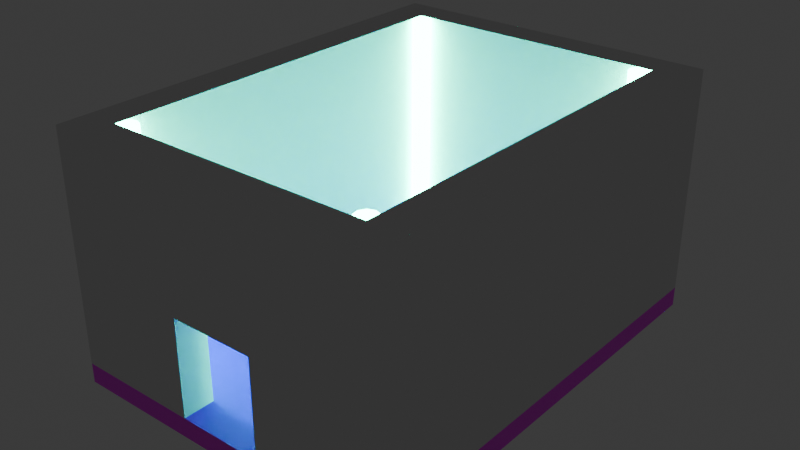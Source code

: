 # Source: room.blend  (saved by Blender 5.0.119; exported with 4.5.12 LTS)
import bpy
from mathutils import Matrix  # noqa: F401  (used for matrix-valued properties, if any)

bpy.ops.wm.read_factory_settings(use_empty=True)
scene = bpy.context.scene
scene.name = 'Scene'

# ---- collections
col_collection = bpy.data.collections.new('Collection'); scene.collection.children.link(col_collection)

# ---- images (referenced by path relative to the original .blend; pixels are not part of the script)
import os
ASSET_DIR = os.environ.get("B2B_ASSET_DIR", "")  # directory of the original .blend (textures are referenced by path, not embedded)
HERE = os.path.dirname(os.path.abspath(__file__))  # packed textures are extracted next to this script under _unpacked/

def load_image(name, relpath, width, height, colorspace="sRGB"):
    """Load a texture the original file referenced (path relative to the .blend, or extracted next to this script)."""
    p = next((c for c in (os.path.join(HERE, relpath), os.path.join(ASSET_DIR, relpath)) if relpath and os.path.exists(c)), "")
    if p:
        img = bpy.data.images.load(p, check_existing=True)
        img.name = name
    else:  # same state as the original file: an image datablock whose file is absent (Cycles renders it pink)
        img = bpy.data.images.new(name, width, height)
        img.source = "FILE"
        img.filepath = "//" + (relpath or name)
    img.colorspace_settings.name = colorspace
    return img
img_walls = load_image('walls', 'room/textures/Gemini_Generated_Image_dl5lntdl5lntdl5l.png', 1024, 1024, 'sRGB')

# ---- materials (node trees are filled in below, after node groups)
mat_material = bpy.data.materials.new('Material')
mat_lights = bpy.data.materials.new('lights')

# ---- material node trees
mat_material.use_nodes = True; mat_material.node_tree.nodes.clear()
_N = mat_material.node_tree.nodes; _L = mat_material.node_tree.links
n0 = _N.new('ShaderNodeBsdfPrincipled'); n0.name = 'Principled BSDF'; n0.location = (-200, 100)
n1 = _N.new('ShaderNodeOutputMaterial'); n1.name = 'Material Output'; n1.location = (200, 100)
n2 = _N.new('ShaderNodeTexImage'); n2.name = 'Image Texture'; n2.location = (-490, 80)
n2.image = img_walls
_L.new(n0.outputs[0], n1.inputs[0])
_L.new(n2.outputs[0], n0.inputs[0])
n1.is_active_output = True
mat_lights.use_nodes = True; mat_lights.node_tree.nodes.clear()
_N = mat_lights.node_tree.nodes; _L = mat_lights.node_tree.links
n0 = _N.new('ShaderNodeBsdfPrincipled'); n0.name = 'Principled BSDF'; n0.location = (-200, 100)
n0.inputs[27].default_value = (0.0, 1.0, 0.5489, 1.0)
n0.inputs[28].default_value = 47.7
n1 = _N.new('ShaderNodeOutputMaterial'); n1.name = 'Material Output'; n1.location = (200, 100)
_L.new(n0.outputs[0], n1.inputs[0])
n1.is_active_output = True

# ---- world
world_world = bpy.data.worlds.new('World'); scene.world = world_world
world_world.use_nodes = True; world_world.node_tree.nodes.clear()
_N = world_world.node_tree.nodes; _L = world_world.node_tree.links
n0 = _N.new('ShaderNodeOutputWorld'); n0.name = 'World Output'; n0.location = (200, 100)
n1 = _N.new('ShaderNodeBackground'); n1.name = 'Background'; n1.location = (-200, 100)
n1.inputs[0].default_value = (0.05088, 0.05088, 0.05088, 1.0)
_L.new(n1.outputs[0], n0.inputs[0])
n0.is_active_output = True
world_world.color = (0.05088, 0.05088, 0.05088)
world_world.sun_shadow_jitter_overblur = 0.0

# ---- meshes
me_cube_001 = bpy.data.meshes.new('Cube.001')
me_cube_001.from_pydata([(-1.0, -1.0, -1.0), (-1.0, -1.0, 1.0), (-1.0, 1.0, -1.0), (-1.0, 1.0, 1.0), (1.0, -1.0, -1.0), (1.0, -1.0, 1.0), (1.0, 1.0, -1.0), (1.0, 1.0, 1.0)], [], [(0, 1, 3, 2), (2, 3, 7, 6), (6, 7, 5, 4), (4, 5, 1, 0), (2, 6, 4, 0), (7, 3, 1, 5)])
_uv = me_cube_001.uv_layers.new(name='UVMap')
_uv.uv.foreach_set('vector', [0.0, 0.0, 0.0, 1.0, 1.0, 1.0, 1.0, 0.0, 0.0, 0.0, 0.0, 1.0, 1.0, 1.0, 1.0, 0.0, 1.0, 0.0, 1.0, 1.0, 0.0, 1.0, 0.0, 0.0, 1.0, 0.0, 1.0, 1.0, 0.0, 1.0, 0.0, 0.0, 0.0, 1.0, 1.0, 1.0, 1.0, 0.0, 0.0, 0.0, 1.0, 1.0, 0.0, 1.0, 0.0, 0.0, 1.0, 0.0])
me_cube_001.materials.append(mat_material)
me_cube_001.update()
me_cube_002 = bpy.data.meshes.new('Cube.002')
me_cube_002.from_pydata([(8.958, 12.28, -11.53), (8.958, 12.28, 11.53), (8.958, 14.28, -11.53), (8.958, 14.28, 11.53), (7.17, 14.28, 11.53), (7.17, 12.28, -11.53), (7.17, 14.28, -11.53), (7.17, 12.28, 11.53), (8.958, -14.07, 11.53), (8.958, -14.07, -11.53), (7.17, -14.07, -11.53), (7.17, -14.07, 11.53)], [], [(6, 4, 3, 2), (2, 3, 1, 0), (6, 2, 0, 5), (7, 5, 10, 11), (3, 4, 7, 1), (5, 7, 4, 6), (9, 8, 11, 10), (0, 1, 8, 9), (1, 7, 11, 8), (5, 0, 9, 10)])
_uv = me_cube_002.uv_layers.new(name='UVMap')
_uv.uv.foreach_set('vector', [0.6384, 0.1889, 0.6384, 1.002, 0.7015, 1.002, 0.7015, 0.1889, 0.9981, 0.1889, 0.9981, 1.002, 0.9276, 1.002, 0.9276, 0.1889, 0.6384, 0.9239, 0.7015, 0.9239, 0.7015, 0.8534, 0.6384, 0.8534, 0.9276, 1.002, 0.9276, 0.1889, -0.001857, 0.1889, -0.001857, 1.002, 0.7015, 0.9239, 0.6384, 0.9239, 0.6384, 0.8534, 0.7015, 0.8534, 0.9276, 0.1889, 0.9276, 1.002, 0.9981, 1.002, 0.9981, 0.1889, 0.7015, 0.1889, 0.7015, 1.002, 0.6384, 1.002, 0.6384, 0.1889, 0.9276, 0.1889, 0.9276, 1.002, -0.001857, 1.002, -0.001857, 0.1889, 0.7015, 0.8534, 0.6384, 0.8534, 0.6384, -0.07608, 0.7015, -0.07608, 0.6384, 0.8534, 0.7015, 0.8534, 0.7015, -0.07608, 0.6384, -0.07608])
me_cube_002.update()
me_cube_003 = bpy.data.meshes.new('Cube.003')
me_cube_003.from_pydata([(7.17, 14.28, 11.53), (7.17, 12.28, -11.53), (7.17, 14.28, -11.53), (7.17, 12.28, 11.53), (-6.884, 14.28, 11.53), (-6.884, 12.28, -11.53), (-6.884, 14.28, -11.53), (-6.884, 12.28, 11.53)], [], [(1, 3, 7, 5), (3, 0, 4, 7), (2, 6, 4, 0), (1, 5, 6, 2), (1, 2, 0, 3), (5, 7, 4, 6)])
_uv = me_cube_003.uv_layers.new(name='UVMap')
_uv.uv.foreach_set('vector', [0.8047, 0.0, 0.8047, 1.0, 0.1953, 1.0, 0.1953, 0.0, 0.8047, 0.4566, 0.8047, 0.5434, 0.1953, 0.5434, 0.1953, 0.4566, 0.8047, 0.0, 0.1953, 0.0, 0.1953, 1.0, 0.8047, 1.0, 0.8047, 0.4566, 0.1953, 0.4566, 0.1953, 0.5434, 0.8047, 0.5434, 0.4566, 0.0, 0.5434, 0.0, 0.5434, 1.0, 0.4566, 1.0, 0.4566, 0.0, 0.4566, 1.0, 0.5434, 1.0, 0.5434, 0.0])
me_cube_003.update()
me_cube_004 = bpy.data.meshes.new('Cube.004')
me_cube_004.from_pydata([(2.364, -12.1, -11.53), (2.364, -12.1, 11.53), (2.364, -14.07, 11.53), (2.364, -14.07, -1.71), (7.17, -14.07, -11.53), (2.364, -14.07, -11.53), (2.364, -12.1, -1.71), (7.17, -14.07, 11.53), (0.1428, -14.07, -1.71), (0.1428, -12.1, -1.71), (7.17, -12.1, -1.71), (7.17, -14.07, -1.71), (7.17, -12.1, 11.53), (7.17, -12.1, -11.53), (0.1428, -14.07, 11.53), (0.1428, -12.1, 11.53), (-2.078, -12.1, -11.53), (-2.078, -12.1, 11.53), (-2.078, -14.07, 11.53), (-2.078, -14.07, -1.71), (-6.884, -14.07, -11.53), (-2.078, -14.07, -11.53), (-2.078, -12.1, -1.71), (-6.884, -14.07, 11.53), (-6.884, -12.1, -1.71), (-6.884, -14.07, -1.71), (-6.884, -12.1, 11.53), (-6.884, -12.1, -11.53)], [(7, 4), (23, 20)], [(3, 8, 9, 6), (9, 15, 1, 6), (3, 5, 4, 11), (5, 3, 6, 0), (15, 14, 2, 1), (10, 12, 7, 11), (1, 2, 7, 12), (6, 1, 12, 10), (5, 0, 13, 4), (13, 10, 11, 4), (0, 6, 10, 13), (2, 3, 11, 7), (14, 8, 3, 2), (19, 22, 9, 8), (9, 22, 17, 15), (19, 25, 20, 21), (21, 16, 22, 19), (15, 17, 18, 14), (24, 25, 23, 26), (17, 26, 23, 18), (22, 24, 26, 17), (21, 20, 27, 16), (27, 20, 25, 24), (16, 27, 24, 22), (18, 23, 25, 19), (14, 18, 19, 8)])
_uv = me_cube_004.uv_layers.new(name='UVMap')
_uv.uv.foreach_set('vector', [0.5963, 0.4573, 0.5, 0.4573, 0.5, 0.5427, 0.5963, 0.5427, 0.5, 0.3995, 0.5, 0.9737, 0.5963, 0.9737, 0.5963, 0.3995, 0.5963, 0.3995, 0.5963, -0.02633, 0.8047, -0.02633, 0.8047, 0.3995, 0.4573, -0.02633, 0.4573, 0.3995, 0.5427, 0.3995, 0.5427, -0.02633, 0.5, 0.5427, 0.5, 0.4573, 0.5963, 0.4573, 0.5963, 0.5427, 0.5427, 0.3995, 0.5427, 0.9737, 0.4573, 0.9737, 0.4573, 0.3995, 0.5963, 0.5427, 0.5963, 0.4573, 0.8047, 0.4573, 0.8047, 0.5427, 0.5963, 0.3995, 0.5963, 0.9737, 0.8047, 0.9737, 0.8047, 0.3995, 0.5963, 0.4573, 0.5963, 0.5427, 0.8047, 0.5427, 0.8047, 0.4573, 0.5427, -0.02633, 0.5427, 0.3995, 0.4573, 0.3995, 0.4573, -0.02633, 0.5963, -0.02633, 0.5963, 0.3995, 0.8047, 0.3995, 0.8047, -0.02633, 0.5963, 0.9737, 0.5963, 0.3995, 0.8047, 0.3995, 0.8047, 0.9737, 0.5, 0.9737, 0.5, 0.3995, 0.5963, 0.3995, 0.5963, 0.9737, 0.4037, 0.4573, 0.4037, 0.5427, 0.5, 0.5427, 0.5, 0.4573, 0.5, 0.3995, 0.4037, 0.3995, 0.4037, 0.9737, 0.5, 0.9737, 0.4037, 0.3995, 0.1953, 0.3995, 0.1953, -0.02633, 0.4037, -0.02633, 0.4573, -0.02633, 0.5427, -0.02633, 0.5427, 0.3995, 0.4573, 0.3995, 0.5, 0.5427, 0.4037, 0.5427, 0.4037, 0.4573, 0.5, 0.4573, 0.5427, 0.3995, 0.4573, 0.3995, 0.4573, 0.9737, 0.5427, 0.9737, 0.4037, 0.5427, 0.1953, 0.5427, 0.1953, 0.4573, 0.4037, 0.4573, 0.4037, 0.3995, 0.1953, 0.3995, 0.1953, 0.9737, 0.4037, 0.9737, 0.4037, 0.4573, 0.1953, 0.4573, 0.1953, 0.5427, 0.4037, 0.5427, 0.5427, -0.02633, 0.4573, -0.02633, 0.4573, 0.3995, 0.5427, 0.3995, 0.4037, -0.02633, 0.1953, -0.02633, 0.1953, 0.3995, 0.4037, 0.3995, 0.4037, 0.9737, 0.1953, 0.9737, 0.1953, 0.3995, 0.4037, 0.3995, 0.5, 0.9737, 0.4037, 0.9737, 0.4037, 0.3995, 0.5, 0.3995])
me_cube_004.materials.append(None)
me_cube_004.update()
me_cube_005 = bpy.data.meshes.new('Cube.005')
me_cube_005.from_pydata([(-8.673, 12.28, -11.53), (-8.673, 12.28, 11.53), (-8.673, 14.28, -11.53), (-8.673, 14.28, 11.53), (-6.884, 14.28, 11.53), (-6.884, 12.28, -11.53), (-6.884, 14.28, -11.53), (-6.884, 12.28, 11.53), (-8.673, -14.07, 11.53), (-8.673, -14.07, -11.53), (-6.884, -14.07, -11.53), (-6.884, -14.07, 11.53), (-6.884, -14.07, -1.71)], [(0, 2), (3, 1), (4, 7), (6, 5), (5, 10), (11, 7), (1, 8), (9, 0)], [(6, 2, 3, 4), (9, 10, 11, 8), (4, 3, 8, 11), (4, 11, 12, 10, 6), (2, 6, 10, 9), (2, 9, 8, 3)])
_uv = me_cube_005.uv_layers.new(name='UVMap')
_uv.uv.foreach_set('vector', [0.5315, 0.09521, 0.4685, 0.09521, 0.4685, 0.9088, 0.5315, 0.9088, 0.4685, 0.09521, 0.5315, 0.09521, 0.5315, 0.9088, 0.4685, 0.9088, 0.5315, 1.017, 0.4685, 1.017, 0.4685, 0.01667, 0.5315, 0.01667, 1.017, 0.9088, 0.01667, 0.9088, 0.01667, 0.4417, 0.01667, 0.09521, 1.017, 0.09521, 0.4685, 1.017, 0.5315, 1.017, 0.5315, 0.01667, 0.4685, 0.01667, 1.017, 0.09521, 0.01667, 0.09521, 0.01667, 0.9088, 1.017, 0.9088])
me_cube_005.update()
me_cylinder = bpy.data.meshes.new('Cylinder')
me_cylinder.from_pydata([(0.0, 1.0, -1.0), (0.0, 1.0, 22.25), (0.6428, 0.766, -1.0), (0.6428, 0.766, 22.25), (0.9848, 0.1736, -1.0), (0.9848, 0.1736, 22.25), (0.866, -0.5, -1.0), (0.866, -0.5, 22.25), (0.342, -0.9397, -1.0), (0.342, -0.9397, 22.25), (-0.342, -0.9397, -1.0), (-0.342, -0.9397, 22.25), (-0.866, -0.5, -1.0), (-0.866, -0.5, 22.25), (-0.9848, 0.1736, -1.0), (-0.9848, 0.1736, 22.25), (-0.6428, 0.766, -1.0), (-0.6428, 0.766, 22.25)], [], [(0, 1, 3, 2), (2, 3, 5, 4), (4, 5, 7, 6), (6, 7, 9, 8), (8, 9, 11, 10), (10, 11, 13, 12), (12, 13, 15, 14), (3, 1, 17, 15, 13, 11, 9, 7, 5), (14, 15, 17, 16), (16, 17, 1, 0), (0, 2, 4, 6, 8, 10, 12, 14, 16)])
_uv = me_cylinder.uv_layers.new(name='UVMap')
_uv.uv.foreach_set('vector', [1.0, 0.5, 1.0, 1.0, 0.8889, 1.0, 0.8889, 0.5, 0.8889, 0.5, 0.8889, 1.0, 0.7778, 1.0, 0.7778, 0.5, 0.7778, 0.5, 0.7778, 1.0, 0.6667, 1.0, 0.6667, 0.5, 0.6667, 0.5, 0.6667, 1.0, 0.5556, 1.0, 0.5556, 0.5, 0.5556, 0.5, 0.5556, 1.0, 0.4444, 1.0, 0.4444, 0.5, 0.4444, 0.5, 0.4444, 1.0, 0.3333, 1.0, 0.3333, 0.5, 0.3333, 0.5, 0.3333, 1.0, 0.2222, 1.0, 0.2222, 0.5, 0.4043, 0.4339, 0.25, 0.49, 0.09573, 0.4339, 0.01365, 0.2917, 0.04215, 0.13, 0.1679, 0.02447, 0.3321, 0.02447, 0.4578, 0.13, 0.4864, 0.2917, 0.2222, 0.5, 0.2222, 1.0, 0.1111, 1.0, 0.1111, 0.5, 0.1111, 0.5, 0.1111, 1.0, 4.47e-08, 1.0, 4.47e-08, 0.5, 0.75, 0.49, 0.9043, 0.4339, 0.9864, 0.2917, 0.9578, 0.13, 0.8321, 0.02447, 0.6679, 0.02447, 0.5422, 0.13, 0.5136, 0.2917, 0.5957, 0.4339])
me_cylinder.materials.append(mat_lights)
me_cylinder.update()
me_cylinder_001 = bpy.data.meshes.new('Cylinder.001')
me_cylinder_001.from_pydata([(0.0, 1.0, -1.0), (0.0, 1.0, 22.25), (0.6428, 0.766, -1.0), (0.6428, 0.766, 22.25), (0.9848, 0.1736, -1.0), (0.9848, 0.1736, 22.25), (0.866, -0.5, -1.0), (0.866, -0.5, 22.25), (0.342, -0.9397, -1.0), (0.342, -0.9397, 22.25), (-0.342, -0.9397, -1.0), (-0.342, -0.9397, 22.25), (-0.866, -0.5, -1.0), (-0.866, -0.5, 22.25), (-0.9848, 0.1736, -1.0), (-0.9848, 0.1736, 22.25), (-0.6428, 0.766, -1.0), (-0.6428, 0.766, 22.25)], [], [(0, 1, 3, 2), (2, 3, 5, 4), (4, 5, 7, 6), (6, 7, 9, 8), (8, 9, 11, 10), (10, 11, 13, 12), (12, 13, 15, 14), (3, 1, 17, 15, 13, 11, 9, 7, 5), (14, 15, 17, 16), (16, 17, 1, 0), (0, 2, 4, 6, 8, 10, 12, 14, 16)])
_uv = me_cylinder_001.uv_layers.new(name='UVMap')
_uv.uv.foreach_set('vector', [1.0, 0.5, 1.0, 1.0, 0.8889, 1.0, 0.8889, 0.5, 0.8889, 0.5, 0.8889, 1.0, 0.7778, 1.0, 0.7778, 0.5, 0.7778, 0.5, 0.7778, 1.0, 0.6667, 1.0, 0.6667, 0.5, 0.6667, 0.5, 0.6667, 1.0, 0.5556, 1.0, 0.5556, 0.5, 0.5556, 0.5, 0.5556, 1.0, 0.4444, 1.0, 0.4444, 0.5, 0.4444, 0.5, 0.4444, 1.0, 0.3333, 1.0, 0.3333, 0.5, 0.3333, 0.5, 0.3333, 1.0, 0.2222, 1.0, 0.2222, 0.5, 0.4043, 0.4339, 0.25, 0.49, 0.09573, 0.4339, 0.01365, 0.2917, 0.04215, 0.13, 0.1679, 0.02447, 0.3321, 0.02447, 0.4578, 0.13, 0.4864, 0.2917, 0.2222, 0.5, 0.2222, 1.0, 0.1111, 1.0, 0.1111, 0.5, 0.1111, 0.5, 0.1111, 1.0, 4.47e-08, 1.0, 4.47e-08, 0.5, 0.75, 0.49, 0.9043, 0.4339, 0.9864, 0.2917, 0.9578, 0.13, 0.8321, 0.02447, 0.6679, 0.02447, 0.5422, 0.13, 0.5136, 0.2917, 0.5957, 0.4339])
me_cylinder_001.materials.append(mat_lights)
me_cylinder_001.update()
me_cylinder_002 = bpy.data.meshes.new('Cylinder.002')
me_cylinder_002.from_pydata([(0.0, 1.0, -1.0), (0.0, 1.0, 22.25), (0.6428, 0.766, -1.0), (0.6428, 0.766, 22.25), (0.9848, 0.1736, -1.0), (0.9848, 0.1736, 22.25), (0.866, -0.5, -1.0), (0.866, -0.5, 22.25), (0.342, -0.9397, -1.0), (0.342, -0.9397, 22.25), (-0.342, -0.9397, -1.0), (-0.342, -0.9397, 22.25), (-0.866, -0.5, -1.0), (-0.866, -0.5, 22.25), (-0.9848, 0.1736, -1.0), (-0.9848, 0.1736, 22.25), (-0.6428, 0.766, -1.0), (-0.6428, 0.766, 22.25)], [], [(0, 1, 3, 2), (2, 3, 5, 4), (4, 5, 7, 6), (6, 7, 9, 8), (8, 9, 11, 10), (10, 11, 13, 12), (12, 13, 15, 14), (3, 1, 17, 15, 13, 11, 9, 7, 5), (14, 15, 17, 16), (16, 17, 1, 0), (0, 2, 4, 6, 8, 10, 12, 14, 16)])
_uv = me_cylinder_002.uv_layers.new(name='UVMap')
_uv.uv.foreach_set('vector', [1.0, 0.5, 1.0, 1.0, 0.8889, 1.0, 0.8889, 0.5, 0.8889, 0.5, 0.8889, 1.0, 0.7778, 1.0, 0.7778, 0.5, 0.7778, 0.5, 0.7778, 1.0, 0.6667, 1.0, 0.6667, 0.5, 0.6667, 0.5, 0.6667, 1.0, 0.5556, 1.0, 0.5556, 0.5, 0.5556, 0.5, 0.5556, 1.0, 0.4444, 1.0, 0.4444, 0.5, 0.4444, 0.5, 0.4444, 1.0, 0.3333, 1.0, 0.3333, 0.5, 0.3333, 0.5, 0.3333, 1.0, 0.2222, 1.0, 0.2222, 0.5, 0.4043, 0.4339, 0.25, 0.49, 0.09573, 0.4339, 0.01365, 0.2917, 0.04215, 0.13, 0.1679, 0.02447, 0.3321, 0.02447, 0.4578, 0.13, 0.4864, 0.2917, 0.2222, 0.5, 0.2222, 1.0, 0.1111, 1.0, 0.1111, 0.5, 0.1111, 0.5, 0.1111, 1.0, 4.47e-08, 1.0, 4.47e-08, 0.5, 0.75, 0.49, 0.9043, 0.4339, 0.9864, 0.2917, 0.9578, 0.13, 0.8321, 0.02447, 0.6679, 0.02447, 0.5422, 0.13, 0.5136, 0.2917, 0.5957, 0.4339])
me_cylinder_002.materials.append(mat_lights)
me_cylinder_002.update()
me_cylinder_003 = bpy.data.meshes.new('Cylinder.003')
me_cylinder_003.from_pydata([(0.0, 1.0, -1.0), (0.0, 1.0, 22.25), (0.6428, 0.766, -1.0), (0.6428, 0.766, 22.25), (0.9848, 0.1736, -1.0), (0.9848, 0.1736, 22.25), (0.866, -0.5, -1.0), (0.866, -0.5, 22.25), (0.342, -0.9397, -1.0), (0.342, -0.9397, 22.25), (-0.342, -0.9397, -1.0), (-0.342, -0.9397, 22.25), (-0.866, -0.5, -1.0), (-0.866, -0.5, 22.25), (-0.9848, 0.1736, -1.0), (-0.9848, 0.1736, 22.25), (-0.6428, 0.766, -1.0), (-0.6428, 0.766, 22.25)], [], [(0, 1, 3, 2), (2, 3, 5, 4), (4, 5, 7, 6), (6, 7, 9, 8), (8, 9, 11, 10), (10, 11, 13, 12), (12, 13, 15, 14), (3, 1, 17, 15, 13, 11, 9, 7, 5), (14, 15, 17, 16), (16, 17, 1, 0), (0, 2, 4, 6, 8, 10, 12, 14, 16)])
_uv = me_cylinder_003.uv_layers.new(name='UVMap')
_uv.uv.foreach_set('vector', [1.0, 0.5, 1.0, 1.0, 0.8889, 1.0, 0.8889, 0.5, 0.8889, 0.5, 0.8889, 1.0, 0.7778, 1.0, 0.7778, 0.5, 0.7778, 0.5, 0.7778, 1.0, 0.6667, 1.0, 0.6667, 0.5, 0.6667, 0.5, 0.6667, 1.0, 0.5556, 1.0, 0.5556, 0.5, 0.5556, 0.5, 0.5556, 1.0, 0.4444, 1.0, 0.4444, 0.5, 0.4444, 0.5, 0.4444, 1.0, 0.3333, 1.0, 0.3333, 0.5, 0.3333, 0.5, 0.3333, 1.0, 0.2222, 1.0, 0.2222, 0.5, 0.4043, 0.4339, 0.25, 0.49, 0.09573, 0.4339, 0.01365, 0.2917, 0.04215, 0.13, 0.1679, 0.02447, 0.3321, 0.02447, 0.4578, 0.13, 0.4864, 0.2917, 0.2222, 0.5, 0.2222, 1.0, 0.1111, 1.0, 0.1111, 0.5, 0.1111, 0.5, 0.1111, 1.0, 4.47e-08, 1.0, 4.47e-08, 0.5, 0.75, 0.49, 0.9043, 0.4339, 0.9864, 0.2917, 0.9578, 0.13, 0.8321, 0.02447, 0.6679, 0.02447, 0.5422, 0.13, 0.5136, 0.2917, 0.5957, 0.4339])
me_cylinder_003.materials.append(mat_lights)
me_cylinder_003.update()

# ---- objects
ob_cube = bpy.data.objects.new('Cube', me_cube_001)
ob_wall2 = bpy.data.objects.new('wall2', me_cube_002)
ob_wall0 = bpy.data.objects.new('wall0', me_cube_003)
ob_wall3 = bpy.data.objects.new('wall3', me_cube_004)
ob_wall1 = bpy.data.objects.new('wall1', me_cube_005)
ob_cylinder = bpy.data.objects.new('Cylinder', me_cylinder)
ob_cylinder_001 = bpy.data.objects.new('Cylinder.001', me_cylinder_001)
ob_cylinder_002 = bpy.data.objects.new('Cylinder.002', me_cylinder_002)
ob_cylinder_003 = bpy.data.objects.new('Cylinder.003', me_cylinder_003)

# ---- transforms, parenting, visibility, modifiers, constraints
ob_cube.location = (-0.01738, 1.306, -1.998)
ob_cube.scale = (-33.39, 45.08, 1.966)
ob_wall2.location = (-0.5584, 0.9671, 22.64)
ob_wall2.scale = (3.788, 3.181, 1.966)
ob_wall0.location = (-0.5584, 0.9671, 22.64)
ob_wall0.scale = (3.788, 3.181, 1.966)
ob_wall3.location = (-0.5584, 0.9671, 22.64)
ob_wall3.scale = (3.788, 3.181, 1.966)
ob_wall1.location = (-0.5584, 0.9671, 22.64)
ob_wall1.scale = (3.788, 3.181, 1.966)
ob_cylinder.location = (24.8, 38.4, 1.518)
ob_cylinder.scale = (1.966, 1.966, 1.966)
ob_cylinder_001.location = (-25.06, 38.4, 1.518)
ob_cylinder_001.scale = (1.966, 1.966, 1.966)
ob_cylinder_002.location = (-25.06, -36.26, 1.518)
ob_cylinder_002.scale = (1.966, 1.966, 1.966)
ob_cylinder_003.location = (25.51, -36.26, 1.518)
ob_cylinder_003.scale = (1.966, 1.966, 1.966)

# ---- collection membership
col_collection.objects.link(ob_cube)
col_collection.objects.link(ob_wall2)
col_collection.objects.link(ob_wall0)
col_collection.objects.link(ob_wall3)
col_collection.objects.link(ob_wall1)
col_collection.objects.link(ob_cylinder)
col_collection.objects.link(ob_cylinder_001)
col_collection.objects.link(ob_cylinder_002)
col_collection.objects.link(ob_cylinder_003)

# ---- scene / render settings (as saved in the file)
scene.frame_start = 1; scene.frame_end = 250; scene.frame_set(19)
scene.render.engine = 'CYCLES'
scene.render.bake_bias = 0.0
scene.render.bake_samples = 0
scene.cycles.sampling_pattern = 'TABULATED_SOBOL'
scene.eevee.use_volume_custom_range = False
bpy.context.view_layer.update()

# ---- added for rendering (the .blend has no active camera): camera
cam_auto = bpy.data.cameras.new('AutoCamera')
cam_auto.lens = 50.0
cam_auto.sensor_width = 36.0
cam_auto.clip_end = 1989.74
ob_auto_camera = bpy.data.objects.new('AutoCamera', cam_auto)
scene.collection.objects.link(ob_auto_camera)
ob_auto_camera.location = (113.358, -134.745, 111.371)
ob_auto_camera.rotation_euler = (1.09748, -7.21219e-08, 0.694738)
scene.camera = ob_auto_camera
bpy.context.view_layer.update()
